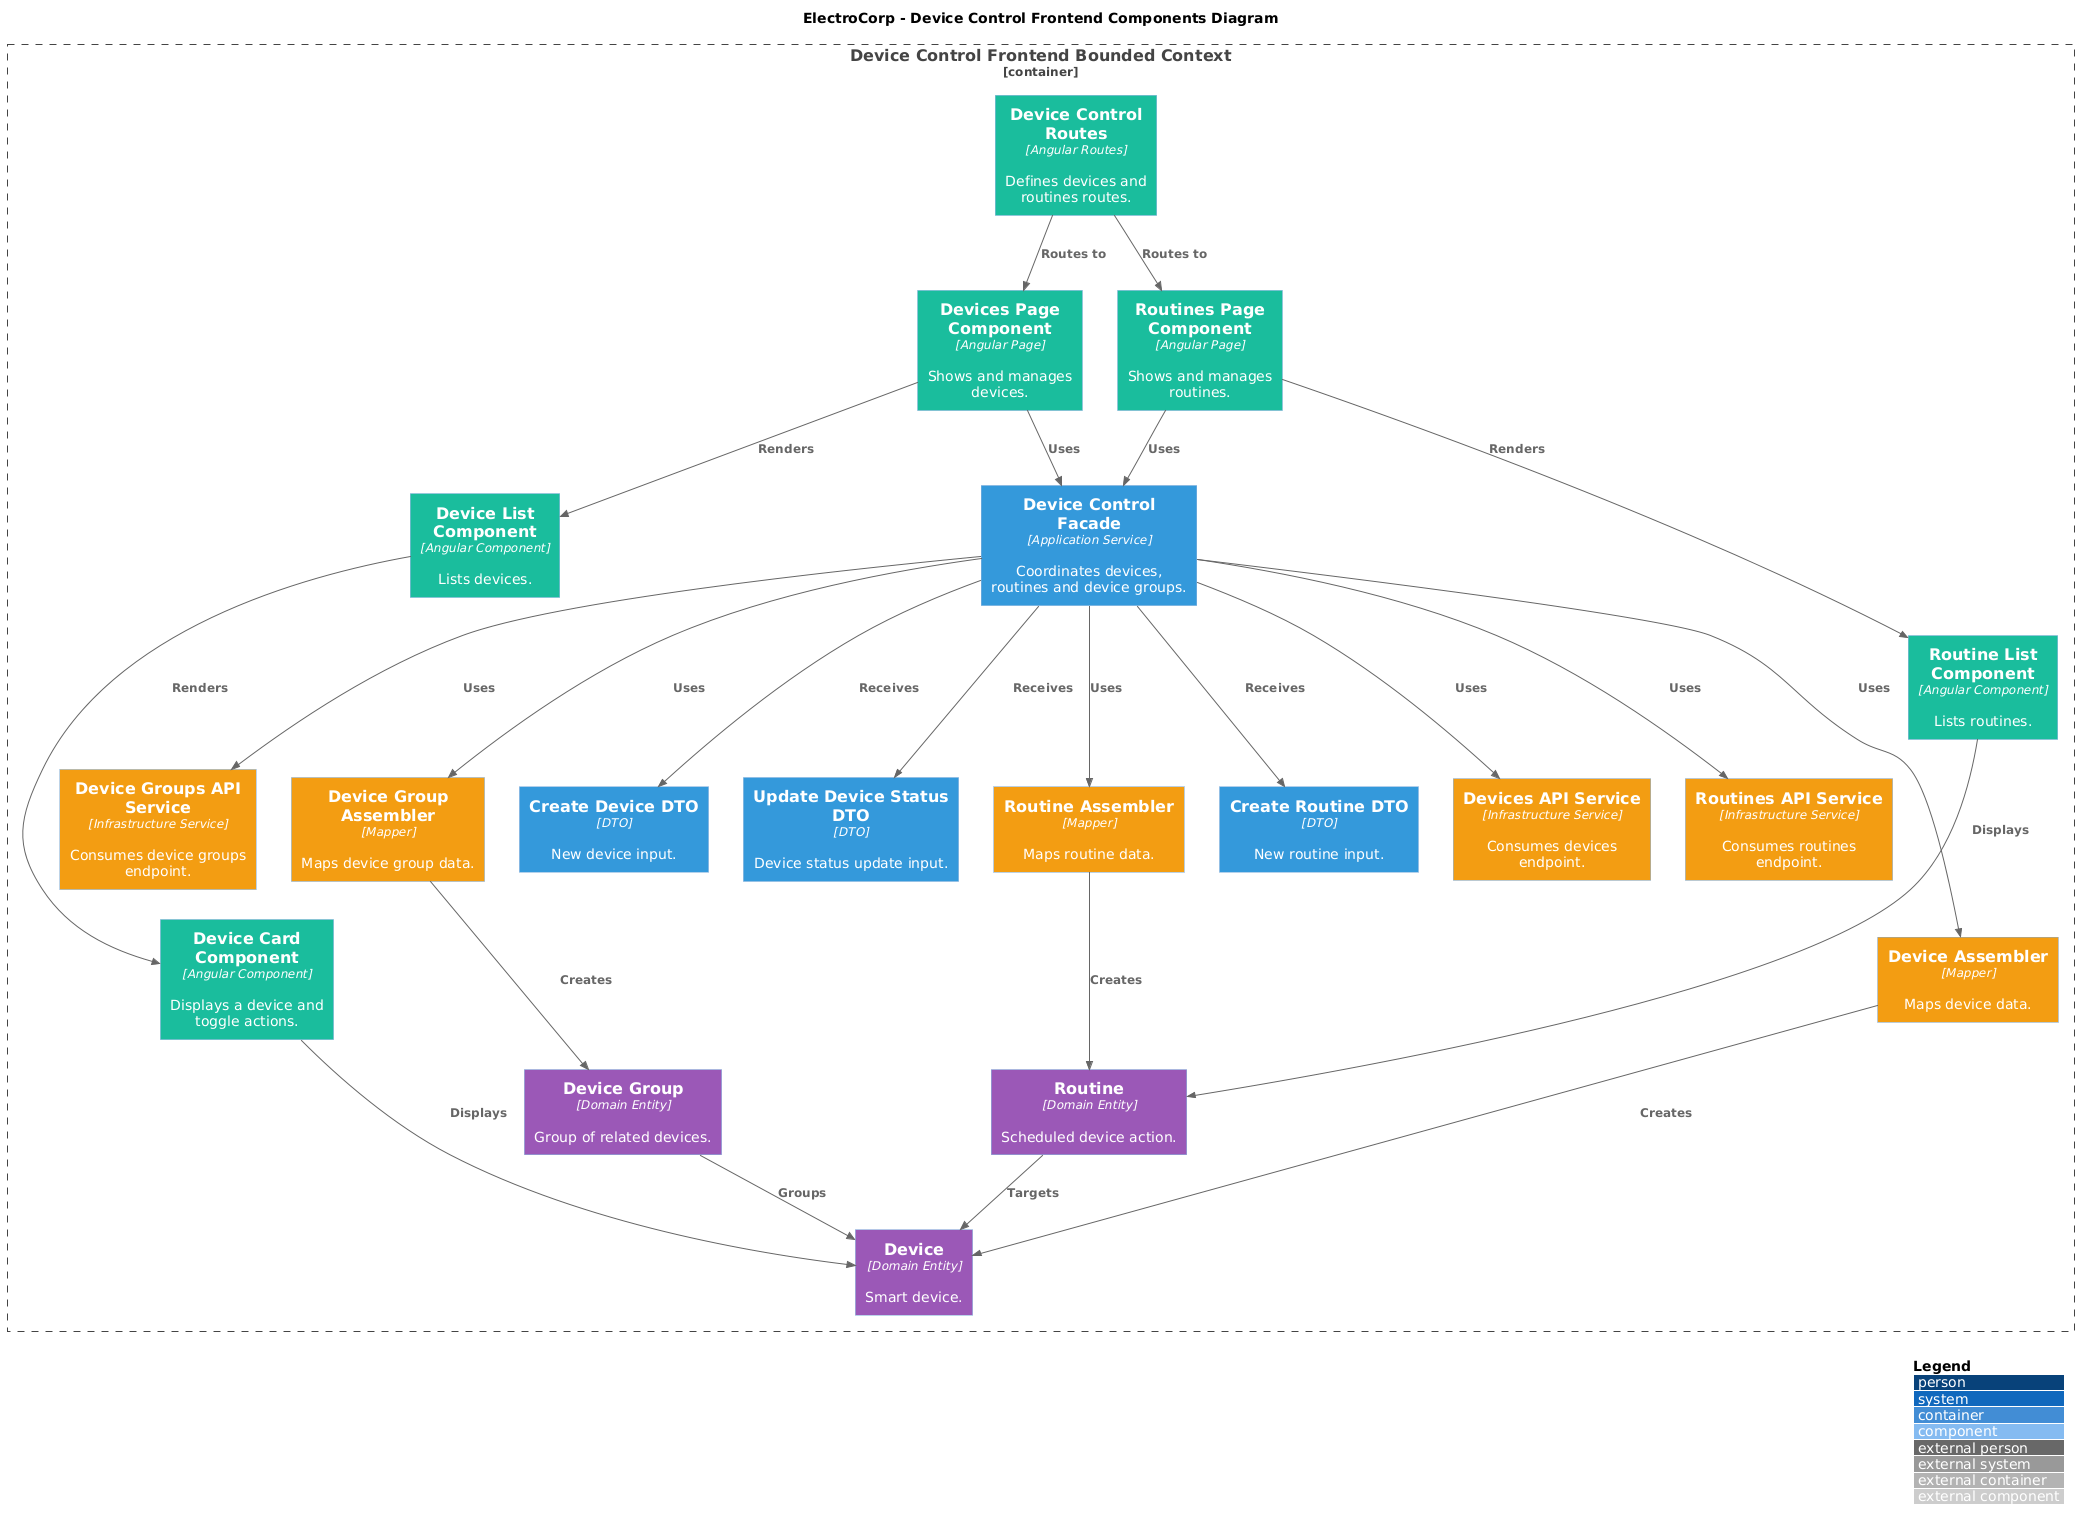

The diagram above was rendered by PlantUML. Its source (embedded in the PNG):
@startuml
!includeurl https://raw.githubusercontent.com/plantuml-stdlib/C4-PlantUML/master/C4_Component.puml

title ElectroCorp - Device Control Frontend Components Diagram

LAYOUT_WITH_LEGEND()

AddComponentTag("presentation", $bgColor="#1ABC9C", $fontColor="#FFFFFF")
AddComponentTag("application", $bgColor="#3498DB", $fontColor="#FFFFFF")
AddComponentTag("domain", $bgColor="#9B59B6", $fontColor="#FFFFFF")
AddComponentTag("infrastructure", $bgColor="#F39C12", $fontColor="#FFFFFF")

Container_Boundary(devicecontrol, "Device Control Frontend Bounded Context") {
  Component(routes, "Device Control Routes", "Angular Routes", "Defines devices and routines routes.", $tags="presentation")
  Component(devicesPage, "Devices Page Component", "Angular Page", "Shows and manages devices.", $tags="presentation")
  Component(routinesPage, "Routines Page Component", "Angular Page", "Shows and manages routines.", $tags="presentation")
  Component(deviceList, "Device List Component", "Angular Component", "Lists devices.", $tags="presentation")
  Component(deviceCard, "Device Card Component", "Angular Component", "Displays a device and toggle actions.", $tags="presentation")
  Component(routineList, "Routine List Component", "Angular Component", "Lists routines.", $tags="presentation")

  Component(facade, "Device Control Facade", "Application Service", "Coordinates devices, routines and device groups.", $tags="application")
  Component(createDeviceDto, "Create Device DTO", "DTO", "New device input.", $tags="application")
  Component(updateStatusDto, "Update Device Status DTO", "DTO", "Device status update input.", $tags="application")
  Component(createRoutineDto, "Create Routine DTO", "DTO", "New routine input.", $tags="application")

  Component(device, "Device", "Domain Entity", "Smart device.", $tags="domain")
  Component(routine, "Routine", "Domain Entity", "Scheduled device action.", $tags="domain")
  Component(deviceGroup, "Device Group", "Domain Entity", "Group of related devices.", $tags="domain")

  Component(devicesApi, "Devices API Service", "Infrastructure Service", "Consumes devices endpoint.", $tags="infrastructure")
  Component(routinesApi, "Routines API Service", "Infrastructure Service", "Consumes routines endpoint.", $tags="infrastructure")
  Component(groupsApi, "Device Groups API Service", "Infrastructure Service", "Consumes device groups endpoint.", $tags="infrastructure")
  Component(deviceAssembler, "Device Assembler", "Mapper", "Maps device data.", $tags="infrastructure")
  Component(routineAssembler, "Routine Assembler", "Mapper", "Maps routine data.", $tags="infrastructure")
  Component(groupAssembler, "Device Group Assembler", "Mapper", "Maps device group data.", $tags="infrastructure")
}

Rel(routes, devicesPage, "Routes to")
Rel(routes, routinesPage, "Routes to")
Rel(devicesPage, facade, "Uses")
Rel(routinesPage, facade, "Uses")
Rel(devicesPage, deviceList, "Renders")
Rel(deviceList, deviceCard, "Renders")
Rel(deviceCard, device, "Displays")
Rel(routinesPage, routineList, "Renders")
Rel(routineList, routine, "Displays")
Rel(facade, createDeviceDto, "Receives")
Rel(facade, updateStatusDto, "Receives")
Rel(facade, createRoutineDto, "Receives")
Rel(facade, devicesApi, "Uses")
Rel(facade, routinesApi, "Uses")
Rel(facade, groupsApi, "Uses")
Rel(facade, deviceAssembler, "Uses")
Rel(facade, routineAssembler, "Uses")
Rel(facade, groupAssembler, "Uses")
Rel(deviceAssembler, device, "Creates")
Rel(routineAssembler, routine, "Creates")
Rel(groupAssembler, deviceGroup, "Creates")
Rel(routine, device, "Targets")
Rel(deviceGroup, device, "Groups")
@enduml